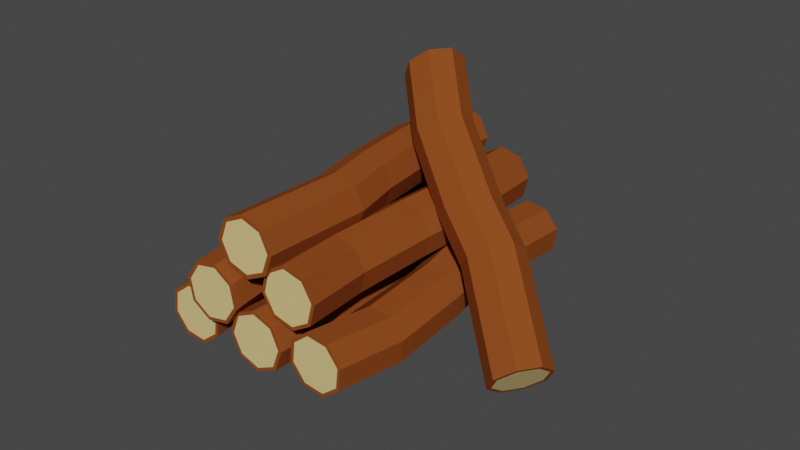 # Source: Wood_Resources.blend  (saved by Blender 3.6.13; exported with 4.5.12 LTS)
import bpy
from mathutils import Matrix  # noqa: F401  (used for matrix-valued properties, if any)

bpy.ops.wm.read_factory_settings(use_empty=True)
scene = bpy.context.scene
scene.name = 'Scene'

# ---- collections
col_collection = bpy.data.collections.new('Collection'); scene.collection.children.link(col_collection)

# ---- materials (node trees are filled in below, after node groups)
mat_center_001 = bpy.data.materials.new('Center.001')
mat_center_001.use_transparent_shadow = False
mat_wood_001 = bpy.data.materials.new('Wood.001')
mat_wood_001.use_transparent_shadow = False
mat_center = bpy.data.materials.new('Center')
mat_center.use_transparent_shadow = False
mat_wood = bpy.data.materials.new('Wood')
mat_wood.use_transparent_shadow = False
mat_center_002 = bpy.data.materials.new('Center.002')
mat_center_002.use_transparent_shadow = False
mat_wood_002 = bpy.data.materials.new('Wood.002')
mat_wood_002.use_transparent_shadow = False
mat_center_003 = bpy.data.materials.new('Center.003')
mat_center_003.use_transparent_shadow = False
mat_wood_003 = bpy.data.materials.new('Wood.003')
mat_wood_003.use_transparent_shadow = False
mat_center_004 = bpy.data.materials.new('Center.004')
mat_center_004.use_transparent_shadow = False
mat_wood_004 = bpy.data.materials.new('Wood.004')
mat_wood_004.use_transparent_shadow = False
mat_center_005 = bpy.data.materials.new('Center.005')
mat_center_005.use_transparent_shadow = False
mat_wood_005 = bpy.data.materials.new('Wood.005')
mat_wood_005.use_transparent_shadow = False
mat_center_006 = bpy.data.materials.new('Center.006')
mat_center_006.use_transparent_shadow = False
mat_wood_006 = bpy.data.materials.new('Wood.006')
mat_wood_006.use_transparent_shadow = False

# ---- material node trees
mat_center_001.use_nodes = True; mat_center_001.node_tree.nodes.clear()
_N = mat_center_001.node_tree.nodes; _L = mat_center_001.node_tree.links
n0 = _N.new('ShaderNodeBsdfPrincipled'); n0.name = 'Principled BSDF'; n0.location = (10, 300)
n0.distribution = 'GGX'
n0.subsurface_method = 'BURLEY'
n0.inputs[0].default_value = (0.8, 0.5969, 0.2428, 1.0)
n0.inputs[3].default_value = 1.45
n0.inputs[27].default_value = (0.0, 0.0, 0.0, 1.0)
n0.inputs[28].default_value = 1.0
n1 = _N.new('ShaderNodeOutputMaterial'); n1.name = 'Material Output'; n1.location = (300, 300)
_L.new(n0.outputs[0], n1.inputs[0])
n1.is_active_output = True
mat_wood_001.use_nodes = True; mat_wood_001.node_tree.nodes.clear()
_N = mat_wood_001.node_tree.nodes; _L = mat_wood_001.node_tree.links
n0 = _N.new('ShaderNodeBsdfPrincipled'); n0.name = 'Principled BSDF'; n0.location = (10, 300)
n0.distribution = 'GGX'
n0.subsurface_method = 'BURLEY'
n0.inputs[0].default_value = (0.2598, 0.06628, 0.01501, 1.0)
n0.inputs[2].default_value = 0.6691
n0.inputs[3].default_value = 1.45
n0.inputs[13].default_value = 0.007353
n0.inputs[27].default_value = (0.0, 0.0, 0.0, 1.0)
n0.inputs[28].default_value = 1.0
n1 = _N.new('ShaderNodeOutputMaterial'); n1.name = 'Material Output'; n1.location = (300, 300)
_L.new(n0.outputs[0], n1.inputs[0])
n1.is_active_output = True
mat_center.use_nodes = True; mat_center.node_tree.nodes.clear()
_N = mat_center.node_tree.nodes; _L = mat_center.node_tree.links
n0 = _N.new('ShaderNodeBsdfPrincipled'); n0.name = 'Principled BSDF'; n0.location = (10, 300)
n0.distribution = 'GGX'
n0.subsurface_method = 'BURLEY'
n0.inputs[0].default_value = (0.8, 0.5969, 0.2428, 1.0)
n0.inputs[3].default_value = 1.45
n0.inputs[27].default_value = (0.0, 0.0, 0.0, 1.0)
n0.inputs[28].default_value = 1.0
n1 = _N.new('ShaderNodeOutputMaterial'); n1.name = 'Material Output'; n1.location = (300, 300)
_L.new(n0.outputs[0], n1.inputs[0])
n1.is_active_output = True
mat_wood.use_nodes = True; mat_wood.node_tree.nodes.clear()
_N = mat_wood.node_tree.nodes; _L = mat_wood.node_tree.links
n0 = _N.new('ShaderNodeBsdfPrincipled'); n0.name = 'Principled BSDF'; n0.location = (10, 300)
n0.distribution = 'GGX'
n0.subsurface_method = 'BURLEY'
n0.inputs[0].default_value = (0.2598, 0.06628, 0.01501, 1.0)
n0.inputs[2].default_value = 0.6691
n0.inputs[3].default_value = 1.45
n0.inputs[13].default_value = 0.007353
n0.inputs[27].default_value = (0.0, 0.0, 0.0, 1.0)
n0.inputs[28].default_value = 1.0
n1 = _N.new('ShaderNodeOutputMaterial'); n1.name = 'Material Output'; n1.location = (300, 300)
_L.new(n0.outputs[0], n1.inputs[0])
n1.is_active_output = True
mat_center_002.use_nodes = True; mat_center_002.node_tree.nodes.clear()
_N = mat_center_002.node_tree.nodes; _L = mat_center_002.node_tree.links
n0 = _N.new('ShaderNodeBsdfPrincipled'); n0.name = 'Principled BSDF'; n0.location = (10, 300)
n0.distribution = 'GGX'
n0.subsurface_method = 'BURLEY'
n0.inputs[0].default_value = (0.8, 0.5969, 0.2428, 1.0)
n0.inputs[3].default_value = 1.45
n0.inputs[27].default_value = (0.0, 0.0, 0.0, 1.0)
n0.inputs[28].default_value = 1.0
n1 = _N.new('ShaderNodeOutputMaterial'); n1.name = 'Material Output'; n1.location = (300, 300)
_L.new(n0.outputs[0], n1.inputs[0])
n1.is_active_output = True
mat_wood_002.use_nodes = True; mat_wood_002.node_tree.nodes.clear()
_N = mat_wood_002.node_tree.nodes; _L = mat_wood_002.node_tree.links
n0 = _N.new('ShaderNodeBsdfPrincipled'); n0.name = 'Principled BSDF'; n0.location = (10, 300)
n0.distribution = 'GGX'
n0.subsurface_method = 'BURLEY'
n0.inputs[0].default_value = (0.2598, 0.06628, 0.01501, 1.0)
n0.inputs[2].default_value = 0.6691
n0.inputs[3].default_value = 1.45
n0.inputs[13].default_value = 0.007353
n0.inputs[27].default_value = (0.0, 0.0, 0.0, 1.0)
n0.inputs[28].default_value = 1.0
n1 = _N.new('ShaderNodeOutputMaterial'); n1.name = 'Material Output'; n1.location = (300, 300)
_L.new(n0.outputs[0], n1.inputs[0])
n1.is_active_output = True
mat_center_003.use_nodes = True; mat_center_003.node_tree.nodes.clear()
_N = mat_center_003.node_tree.nodes; _L = mat_center_003.node_tree.links
n0 = _N.new('ShaderNodeBsdfPrincipled'); n0.name = 'Principled BSDF'; n0.location = (10, 300)
n0.distribution = 'GGX'
n0.subsurface_method = 'BURLEY'
n0.inputs[0].default_value = (0.8, 0.5969, 0.2428, 1.0)
n0.inputs[3].default_value = 1.45
n0.inputs[27].default_value = (0.0, 0.0, 0.0, 1.0)
n0.inputs[28].default_value = 1.0
n1 = _N.new('ShaderNodeOutputMaterial'); n1.name = 'Material Output'; n1.location = (300, 300)
_L.new(n0.outputs[0], n1.inputs[0])
n1.is_active_output = True
mat_wood_003.use_nodes = True; mat_wood_003.node_tree.nodes.clear()
_N = mat_wood_003.node_tree.nodes; _L = mat_wood_003.node_tree.links
n0 = _N.new('ShaderNodeBsdfPrincipled'); n0.name = 'Principled BSDF'; n0.location = (10, 300)
n0.distribution = 'GGX'
n0.subsurface_method = 'BURLEY'
n0.inputs[0].default_value = (0.2598, 0.06628, 0.01501, 1.0)
n0.inputs[2].default_value = 0.6691
n0.inputs[3].default_value = 1.45
n0.inputs[13].default_value = 0.007353
n0.inputs[27].default_value = (0.0, 0.0, 0.0, 1.0)
n0.inputs[28].default_value = 1.0
n1 = _N.new('ShaderNodeOutputMaterial'); n1.name = 'Material Output'; n1.location = (300, 300)
_L.new(n0.outputs[0], n1.inputs[0])
n1.is_active_output = True
mat_center_004.use_nodes = True; mat_center_004.node_tree.nodes.clear()
_N = mat_center_004.node_tree.nodes; _L = mat_center_004.node_tree.links
n0 = _N.new('ShaderNodeBsdfPrincipled'); n0.name = 'Principled BSDF'; n0.location = (10, 300)
n0.distribution = 'GGX'
n0.subsurface_method = 'BURLEY'
n0.inputs[0].default_value = (0.8, 0.5969, 0.2428, 1.0)
n0.inputs[3].default_value = 1.45
n0.inputs[27].default_value = (0.0, 0.0, 0.0, 1.0)
n0.inputs[28].default_value = 1.0
n1 = _N.new('ShaderNodeOutputMaterial'); n1.name = 'Material Output'; n1.location = (300, 300)
_L.new(n0.outputs[0], n1.inputs[0])
n1.is_active_output = True
mat_wood_004.use_nodes = True; mat_wood_004.node_tree.nodes.clear()
_N = mat_wood_004.node_tree.nodes; _L = mat_wood_004.node_tree.links
n0 = _N.new('ShaderNodeBsdfPrincipled'); n0.name = 'Principled BSDF'; n0.location = (10, 300)
n0.distribution = 'GGX'
n0.subsurface_method = 'BURLEY'
n0.inputs[0].default_value = (0.2598, 0.06628, 0.01501, 1.0)
n0.inputs[2].default_value = 0.6691
n0.inputs[3].default_value = 1.45
n0.inputs[13].default_value = 0.007353
n0.inputs[27].default_value = (0.0, 0.0, 0.0, 1.0)
n0.inputs[28].default_value = 1.0
n1 = _N.new('ShaderNodeOutputMaterial'); n1.name = 'Material Output'; n1.location = (300, 300)
_L.new(n0.outputs[0], n1.inputs[0])
n1.is_active_output = True
mat_center_005.use_nodes = True; mat_center_005.node_tree.nodes.clear()
_N = mat_center_005.node_tree.nodes; _L = mat_center_005.node_tree.links
n0 = _N.new('ShaderNodeBsdfPrincipled'); n0.name = 'Principled BSDF'; n0.location = (10, 300)
n0.distribution = 'GGX'
n0.subsurface_method = 'BURLEY'
n0.inputs[0].default_value = (0.8, 0.5969, 0.2428, 1.0)
n0.inputs[3].default_value = 1.45
n0.inputs[27].default_value = (0.0, 0.0, 0.0, 1.0)
n0.inputs[28].default_value = 1.0
n1 = _N.new('ShaderNodeOutputMaterial'); n1.name = 'Material Output'; n1.location = (300, 300)
_L.new(n0.outputs[0], n1.inputs[0])
n1.is_active_output = True
mat_wood_005.use_nodes = True; mat_wood_005.node_tree.nodes.clear()
_N = mat_wood_005.node_tree.nodes; _L = mat_wood_005.node_tree.links
n0 = _N.new('ShaderNodeBsdfPrincipled'); n0.name = 'Principled BSDF'; n0.location = (10, 300)
n0.distribution = 'GGX'
n0.subsurface_method = 'BURLEY'
n0.inputs[0].default_value = (0.2598, 0.06628, 0.01501, 1.0)
n0.inputs[2].default_value = 0.6691
n0.inputs[3].default_value = 1.45
n0.inputs[13].default_value = 0.007353
n0.inputs[27].default_value = (0.0, 0.0, 0.0, 1.0)
n0.inputs[28].default_value = 1.0
n1 = _N.new('ShaderNodeOutputMaterial'); n1.name = 'Material Output'; n1.location = (300, 300)
_L.new(n0.outputs[0], n1.inputs[0])
n1.is_active_output = True
mat_center_006.use_nodes = True; mat_center_006.node_tree.nodes.clear()
_N = mat_center_006.node_tree.nodes; _L = mat_center_006.node_tree.links
n0 = _N.new('ShaderNodeBsdfPrincipled'); n0.name = 'Principled BSDF'; n0.location = (10, 300)
n0.distribution = 'GGX'
n0.subsurface_method = 'BURLEY'
n0.inputs[0].default_value = (0.8, 0.5969, 0.2428, 1.0)
n0.inputs[3].default_value = 1.45
n0.inputs[27].default_value = (0.0, 0.0, 0.0, 1.0)
n0.inputs[28].default_value = 1.0
n1 = _N.new('ShaderNodeOutputMaterial'); n1.name = 'Material Output'; n1.location = (300, 300)
_L.new(n0.outputs[0], n1.inputs[0])
n1.is_active_output = True
mat_wood_006.use_nodes = True; mat_wood_006.node_tree.nodes.clear()
_N = mat_wood_006.node_tree.nodes; _L = mat_wood_006.node_tree.links
n0 = _N.new('ShaderNodeBsdfPrincipled'); n0.name = 'Principled BSDF'; n0.location = (10, 300)
n0.distribution = 'GGX'
n0.subsurface_method = 'BURLEY'
n0.inputs[0].default_value = (0.2598, 0.06628, 0.01501, 1.0)
n0.inputs[2].default_value = 0.6691
n0.inputs[3].default_value = 1.45
n0.inputs[13].default_value = 0.007353
n0.inputs[27].default_value = (0.0, 0.0, 0.0, 1.0)
n0.inputs[28].default_value = 1.0
n1 = _N.new('ShaderNodeOutputMaterial'); n1.name = 'Material Output'; n1.location = (300, 300)
_L.new(n0.outputs[0], n1.inputs[0])
n1.is_active_output = True

# ---- world
world_world = bpy.data.worlds.new('World'); scene.world = world_world
world_world.use_nodes = True; world_world.node_tree.nodes.clear()
_N = world_world.node_tree.nodes; _L = world_world.node_tree.links
n0 = _N.new('ShaderNodeOutputWorld'); n0.name = 'World Output'; n0.location = (300, 300)
n1 = _N.new('ShaderNodeBackground'); n1.name = 'Background'; n1.location = (10, 300)
n1.inputs[0].default_value = (0.05088, 0.05088, 0.05088, 1.0)
_L.new(n1.outputs[0], n0.inputs[0])
n0.is_active_output = True
world_world.color = (0.05088, 0.05088, 0.05088)
world_world.use_sun_shadow = False
world_world.sun_shadow_jitter_overblur = 0.0

# ---- meshes
me_cylinder_001 = bpy.data.meshes.new('Cylinder.001')
me_cylinder_001.from_pydata([(0.0, 0.8586, -1.0), (0.0, 0.88, 1.0), (0.6071, 0.6071, -1.0), (0.6223, 0.6223, 1.0), (0.8586, -4.143e-08, -1.0), (0.88, -4.178e-08, 1.0), (0.6071, -0.6071, -1.0), (0.6223, -0.6223, 1.0), (-8.742e-08, -0.8586, -1.0), (-8.742e-08, -0.88, 1.0), (-0.6071, -0.6071, -1.0), (-0.6223, -0.6223, 1.0), (-0.8586, 2.561e-08, -1.0), (-0.88, 2.353e-08, 1.0), (-0.6071, 0.6071, -1.0), (-0.6223, 0.6223, 1.0), (0.08152, 1.038, 0.01552), (0.7886, 0.7447, 0.01552), (1.082, 0.03762, 0.01552), (0.7886, -0.6695, 0.01552), (0.08152, -0.9624, 0.01552), (-0.6256, -0.6695, 0.01552), (-0.9185, 0.03762, 0.01552), (-0.6256, 0.7447, 0.01552), (0.5278, 0.67, -0.2931), (0.8207, -0.03711, -0.2931), (0.5278, -0.7442, -0.2931), (-0.1793, -1.037, -0.2931), (-0.8864, -0.7442, -0.2931), (-1.179, -0.03711, -0.2931), (-0.8864, 0.67, -0.2931), (-0.1793, 0.9629, -0.2931), (0.275, 1.091, 0.5455), (0.9821, 0.7984, 0.5455), (1.275, 0.09131, 0.5455), (0.9821, -0.6158, 0.5455), (0.275, -0.9087, 0.5455), (-0.4321, -0.6158, 0.5455), (-0.725, 0.09131, 0.5455), (-0.4321, 0.7984, 0.5455), (0.7071, 0.7071, 1.0), (0.0, 1.0, 1.0), (1.0, -4.371e-08, 1.0), (0.7071, -0.7071, 1.0), (-8.742e-08, -1.0, 1.0), (-0.7071, -0.7071, 1.0), (-1.0, 1.192e-08, 1.0), (-0.7071, 0.7071, 1.0), (0.0, 1.0, -1.0), (0.7071, 0.7071, -1.0), (1.0, -4.371e-08, -1.0), (0.7071, -0.7071, -1.0), (-8.742e-08, -1.0, -1.0), (-0.7071, -0.7071, -1.0), (-1.0, 1.192e-08, -1.0), (-0.7071, 0.7071, -1.0), (-1.391, -2.187, -0.9616), (-1.442, -1.837, 1.037), (-1.001, -1.659, -0.9646), (-1.042, -1.296, 1.034), (-0.3511, -1.561, -0.9648), (-0.3761, -1.195, 1.034), (0.1777, -1.951, -0.9622), (0.1659, -1.595, 1.037), (0.2756, -2.6, -0.9583), (0.2663, -2.261, 1.041), (-0.1146, -3.129, -0.9553), (-0.1337, -2.802, 1.044), (-0.7644, -3.227, -0.9551), (-0.7997, -2.903, 1.044), (-1.293, -2.837, -0.9577), (-1.342, -2.503, 1.041), (-1.561, -1.89, 0.05255), (-1.106, -1.275, 0.04909), (-0.3492, -1.16, 0.0488), (0.2666, -1.615, 0.05185), (0.3807, -2.371, 0.05646), (-0.0738, -2.987, 0.05992), (-0.8306, -3.101, 0.0602), (-1.446, -2.647, 0.05715), (-1.092, -1.599, -0.2577), (-0.3348, -1.485, -0.258), (0.281, -1.939, -0.255), (0.3951, -2.695, -0.2504), (-0.05939, -3.311, -0.2469), (-0.8162, -3.425, -0.2466), (-1.432, -2.971, -0.2497), (-1.546, -2.214, -0.2543), (-1.574, -1.598, 0.581), (-1.12, -0.9825, 0.5775), (-0.3628, -0.8684, 0.5773), (0.253, -1.323, 0.5803), (0.3671, -2.079, 0.5849), (-0.08735, -2.695, 0.5884), (-0.8442, -2.809, 0.5887), (-1.46, -2.355, 0.5856), (-1.104, -1.193, 1.034), (-1.558, -1.808, 1.037), (-0.3472, -1.079, 1.033), (0.2686, -1.533, 1.036), (0.3827, -2.289, 1.041), (-0.07176, -2.905, 1.044), (-0.8286, -3.019, 1.045), (-1.444, -2.565, 1.042), (-1.528, -2.153, -0.9619), (-1.074, -1.538, -0.9654), (-0.317, -1.424, -0.9656), (0.2988, -1.878, -0.9626), (0.4129, -2.634, -0.958), (-0.04159, -3.25, -0.9545), (-0.7984, -3.364, -0.9542), (-1.414, -2.91, -0.9573), (-1.195, -5.793, -0.9635), (-1.225, -5.469, 1.036), (-1.799, -5.536, -0.9653), (-1.845, -5.206, 1.034), (-2.045, -4.927, -0.9691), (-2.097, -4.581, 1.03), (-1.788, -4.322, -0.9726), (-1.833, -3.962, 1.026), (-1.179, -4.076, -0.9738), (-1.209, -3.71, 1.025), (-0.574, -4.333, -0.9719), (-0.5889, -3.973, 1.027), (-0.3281, -4.942, -0.9681), (-0.3369, -4.597, 1.031), (-0.5852, -5.547, -0.9646), (-0.6003, -5.217, 1.034), (-1.293, -5.796, 0.05253), (-1.997, -5.496, 0.05037), (-2.284, -4.787, 0.04596), (-1.984, -4.083, 0.04188), (-1.275, -3.797, 0.04054), (-0.5703, -4.096, 0.0427), (-0.2839, -4.805, 0.04712), (-0.5833, -5.509, 0.05119), (-1.731, -5.477, -0.2584), (-2.018, -4.768, -0.2628), (-1.718, -4.064, -0.2669), (-1.009, -3.778, -0.2682), (-0.3041, -4.077, -0.2661), (-0.01777, -4.786, -0.2616), (-0.3172, -5.49, -0.2576), (-1.027, -5.777, -0.2562), (-1.495, -5.756, 0.5824), (-2.199, -5.457, 0.5802), (-2.486, -4.748, 0.5758), (-2.186, -4.043, 0.5718), (-1.477, -3.757, 0.5704), (-0.7722, -4.056, 0.5726), (-0.4858, -4.766, 0.577), (-0.7852, -5.47, 0.5811), (-1.93, -5.29, 1.034), (-1.226, -5.589, 1.036), (-2.217, -4.58, 1.03), (-1.917, -3.876, 1.026), (-1.208, -3.59, 1.024), (-0.5033, -3.889, 1.026), (-0.2169, -4.599, 1.031), (-0.5163, -5.303, 1.035), (-1.196, -5.934, -0.9626), (-1.9, -5.635, -0.9648), (-2.187, -4.925, -0.9692), (-1.887, -4.221, -0.9733), (-1.177, -3.935, -0.9746), (-0.4731, -4.234, -0.9725), (-0.1867, -4.944, -0.968), (-0.4861, -5.648, -0.964), (-2.517, -4.136, -0.9008), (-2.557, -3.81, 1.098), (-2.937, -3.631, -0.9041), (-2.987, -3.292, 1.095), (-2.876, -2.977, -0.908), (-2.925, -2.622, 1.091), (-2.37, -2.557, -0.9102), (-2.406, -2.192, 1.089), (-1.716, -2.618, -0.9095), (-1.736, -2.254, 1.089), (-1.296, -3.124, -0.9063), (-1.306, -2.772, 1.093), (-1.357, -3.778, -0.9024), (-1.368, -3.443, 1.097), (-1.863, -4.197, -0.9001), (-1.887, -3.872, 1.099), (-2.688, -4.081, 0.1148), (-3.177, -3.492, 0.111), (-3.106, -2.731, 0.1065), (-2.517, -2.242, 0.1038), (-1.755, -2.313, 0.1047), (-1.266, -2.902, 0.1085), (-1.337, -3.664, 0.113), (-1.926, -4.152, 0.1156), (-2.907, -3.601, -0.197), (-2.836, -2.84, -0.2015), (-2.246, -2.351, -0.2042), (-1.484, -2.422, -0.2033), (-0.9958, -3.011, -0.1995), (-1.067, -3.773, -0.195), (-1.656, -4.261, -0.1924), (-2.418, -4.19, -0.1932), (-2.892, -3.947, 0.6441), (-3.381, -3.358, 0.6403), (-3.31, -2.596, 0.6358), (-2.721, -2.108, 0.6331), (-1.959, -2.179, 0.634), (-1.47, -2.768, 0.6378), (-1.541, -3.529, 0.6423), (-2.13, -4.018, 0.6449), (-3.102, -3.327, 1.095), (-2.613, -3.916, 1.099), (-3.031, -2.566, 1.091), (-2.442, -2.077, 1.088), (-1.68, -2.148, 1.089), (-1.191, -2.737, 1.093), (-1.262, -3.499, 1.097), (-1.851, -3.987, 1.1), (-2.583, -4.261, -0.9001), (-3.072, -3.672, -0.9039), (-3.001, -2.911, -0.9084), (-2.412, -2.422, -0.9111), (-1.65, -2.493, -0.9102), (-1.161, -3.082, -0.9064), (-1.232, -3.844, -0.9019), (-1.821, -4.332, -0.8993), (-1.081, -0.8947, -1.002), (-1.089, -0.5526, 0.9974), (-1.412, -1.462, -0.9983), (-1.43, -1.134, 1.001), (-2.048, -1.628, -0.9977), (-2.081, -1.304, 1.001), (-2.615, -1.296, -1.0), (-2.663, -0.9644, 0.9991), (-2.782, -0.6611, -1.004), (-2.833, -0.3131, 0.9951), (-2.45, -0.09411, -1.007), (-2.493, 0.268, 0.9917), (-1.814, 0.07232, -1.008), (-1.841, 0.4385, 0.9911), (-1.247, -0.2593, -1.005), (-1.26, 0.09867, 0.9934), (-0.9296, -0.8245, 0.01413), (-1.316, -1.485, 0.0179), (-2.056, -1.679, 0.01867), (-2.717, -1.292, 0.01601), (-2.911, -0.5525, 0.01146), (-2.525, 0.1078, 0.007694), (-1.784, 0.3017, 0.006919), (-1.123, -0.08454, 0.009586), (-1.35, -1.27, -0.2922), (-2.09, -1.464, -0.2914), (-2.751, -1.077, -0.2941), (-2.945, -0.3373, -0.2986), (-2.558, 0.323, -0.3024), (-1.818, 0.5168, -0.3032), (-1.157, 0.1306, -0.3005), (-0.9635, -0.6094, -0.296), (-0.9108, -0.932, 0.545), (-1.297, -1.592, 0.5488), (-2.038, -1.786, 0.5495), (-2.698, -1.4, 0.5469), (-2.892, -0.6599, 0.5423), (-2.506, 0.0003832, 0.5386), (-1.765, 0.1942, 0.5378), (-1.105, -0.192, 0.5405), (-1.357, -1.229, 1.001), (-0.9706, -0.5689, 0.9976), (-2.098, -1.423, 1.002), (-2.758, -1.037, 0.9994), (-2.952, -0.2968, 0.9949), (-2.566, 0.3635, 0.9911), (-1.825, 0.5573, 0.9904), (-1.165, 0.1711, 0.993), (-0.9405, -0.9139, -1.001), (-1.327, -1.574, -0.9976), (-2.067, -1.768, -0.9968), (-2.728, -1.382, -0.9995), (-2.922, -0.6418, -1.004), (-2.535, 0.01849, -1.008), (-1.795, 0.2123, -1.009), (-1.134, -0.1739, -1.006), (-4.327, -1.239, 1.032), (-4.372, -1.797, -0.9653), (-4.226, -1.887, 1.038), (-4.268, -2.461, -0.9588), (-3.695, -2.274, 1.042), (-3.724, -2.858, -0.9552), (-3.045, -2.173, 1.041), (-3.058, -2.754, -0.9565), (-2.658, -1.643, 1.035), (-2.661, -2.211, -0.9619), (-2.759, -0.9948, 1.029), (-2.765, -1.546, -0.9684), (-3.29, -0.6079, 1.025), (-3.309, -1.15, -0.9721), (-3.939, -0.709, 1.027), (-3.974, -1.253, -0.9708), (-4.532, -1.562, 0.01831), (-4.414, -2.317, 0.02567), (-3.796, -2.768, 0.02983), (-3.04, -2.65, 0.02836), (-2.589, -2.033, 0.02212), (-2.707, -1.277, 0.01476), (-3.325, -0.8266, 0.0106), (-4.081, -0.9444, 0.01207), (-4.276, -1.995, 0.3315), (-3.658, -2.445, 0.3357), (-2.902, -2.327, 0.3342), (-2.451, -1.71, 0.328), (-2.569, -0.955, 0.3206), (-3.187, -0.5043, 0.3164), (-3.943, -0.6221, 0.3179), (-4.394, -1.239, 0.3241), (-4.636, -1.886, -0.5091), (-4.518, -2.641, -0.5018), (-3.9, -3.092, -0.4976), (-3.144, -2.974, -0.4991), (-2.693, -2.357, -0.5053), (-2.811, -1.602, -0.5127), (-3.429, -1.151, -0.5168), (-4.185, -1.269, -0.5154), (-4.37, -2.524, -0.9582), (-4.488, -1.768, -0.9655), (-3.752, -2.974, -0.954), (-2.996, -2.857, -0.9555), (-2.544, -2.239, -0.9617), (-2.663, -1.484, -0.9691), (-3.281, -1.033, -0.9732), (-4.037, -1.151, -0.9718), (-4.464, -1.206, 1.032), (-4.346, -1.961, 1.039), (-3.728, -2.412, 1.043), (-2.972, -2.294, 1.042), (-2.521, -1.677, 1.036), (-2.639, -0.9214, 1.028), (-3.257, -0.4707, 1.024), (-4.013, -0.5885, 1.025), (1.313, 4.197, 0.3667), (-6.819, -0.787, -0.5463), (1.528, 3.62, 0.4099), (-6.599, -1.378, -0.502), (1.942, 3.158, 0.3697), (-6.174, -1.851, -0.5432), (2.314, 3.081, 0.2696), (-5.793, -1.931, -0.6458), (2.425, 3.434, 0.1683), (-5.679, -1.569, -0.7496), (2.211, 4.01, 0.1251), (-5.899, -0.9783, -0.7939), (1.796, 4.472, 0.1653), (-6.324, -0.5045, -0.7527), (1.425, 4.55, 0.2653), (-6.705, -0.4253, -0.6502), (-2.918, 1.679, -0.06778), (-2.668, 1.007, -0.01744), (-2.185, 0.469, -0.06426), (-1.752, 0.379, -0.1808), (-1.623, 0.79, -0.2988), (-1.873, 1.461, -0.3492), (-2.355, 2.0, -0.3023), (-2.788, 2.09, -0.1858), (-1.389, 1.944, 0.08415), (-0.9063, 1.406, 0.03733), (-0.4733, 1.316, -0.07922), (-0.3438, 1.727, -0.1972), (-0.5936, 2.398, -0.2476), (-1.076, 2.936, -0.2008), (-1.509, 3.026, -0.08421), (-1.639, 2.615, 0.0338), (-5.087, 0.2313, -0.2811), (-4.837, -0.44, -0.2308), (-4.355, -0.9783, -0.2776), (-3.922, -1.068, -0.3941), (-3.792, -0.6573, -0.5121), (-4.042, 0.01396, -0.5625), (-4.525, 0.5523, -0.5157), (-4.958, 0.6423, -0.3991), (-6.647, -1.405, -0.4821), (-6.897, -0.7337, -0.5325), (-6.164, -1.943, -0.5289), (-5.731, -2.033, -0.6455), (-5.602, -1.622, -0.7635), (-5.851, -0.951, -0.8138), (-6.334, -0.4127, -0.767), (-6.767, -0.3227, -0.6505), (1.222, 4.26, 0.383), (1.472, 3.588, 0.4333), (1.954, 3.05, 0.3865), (2.387, 2.96, 0.27), (2.517, 3.371, 0.152), (2.267, 4.042, 0.1016), (1.784, 4.581, 0.1484), (1.351, 4.671, 0.265)], [], [(32, 41, 40, 33), (33, 40, 42, 34), (34, 42, 43, 35), (35, 43, 44, 36), (36, 44, 45, 37), (37, 45, 46, 38), (3, 1, 15, 13, 11, 9, 7, 5), (38, 46, 47, 39), (39, 47, 41, 32), (0, 2, 4, 6, 8, 10, 12, 14), (30, 23, 16, 31), (29, 22, 23, 30), (28, 21, 22, 29), (27, 20, 21, 28), (26, 19, 20, 27), (25, 18, 19, 26), (24, 17, 18, 25), (31, 16, 17, 24), (48, 31, 24, 49), (49, 24, 25, 50), (50, 25, 26, 51), (51, 26, 27, 52), (52, 27, 28, 53), (53, 28, 29, 54), (54, 29, 30, 55), (55, 30, 31, 48), (23, 39, 32, 16), (22, 38, 39, 23), (21, 37, 38, 22), (20, 36, 37, 21), (19, 35, 36, 20), (18, 34, 35, 19), (17, 33, 34, 18), (16, 32, 33, 17), (1, 3, 40, 41), (3, 5, 42, 40), (5, 7, 43, 42), (7, 9, 44, 43), (9, 11, 45, 44), (11, 13, 46, 45), (13, 15, 47, 46), (15, 1, 41, 47), (2, 0, 48, 49), (4, 2, 49, 50), (6, 4, 50, 51), (8, 6, 51, 52), (10, 8, 52, 53), (12, 10, 53, 54), (14, 12, 54, 55), (0, 14, 55, 48), (88, 97, 96, 89), (89, 96, 98, 90), (90, 98, 99, 91), (91, 99, 100, 92), (92, 100, 101, 93), (93, 101, 102, 94), (59, 57, 71, 69, 67, 65, 63, 61), (94, 102, 103, 95), (95, 103, 97, 88), (56, 58, 60, 62, 64, 66, 68, 70), (86, 79, 72, 87), (85, 78, 79, 86), (84, 77, 78, 85), (83, 76, 77, 84), (82, 75, 76, 83), (81, 74, 75, 82), (80, 73, 74, 81), (87, 72, 73, 80), (104, 87, 80, 105), (105, 80, 81, 106), (106, 81, 82, 107), (107, 82, 83, 108), (108, 83, 84, 109), (109, 84, 85, 110), (110, 85, 86, 111), (111, 86, 87, 104), (79, 95, 88, 72), (78, 94, 95, 79), (77, 93, 94, 78), (76, 92, 93, 77), (75, 91, 92, 76), (74, 90, 91, 75), (73, 89, 90, 74), (72, 88, 89, 73), (57, 59, 96, 97), (59, 61, 98, 96), (61, 63, 99, 98), (63, 65, 100, 99), (65, 67, 101, 100), (67, 69, 102, 101), (69, 71, 103, 102), (71, 57, 97, 103), (58, 56, 104, 105), (60, 58, 105, 106), (62, 60, 106, 107), (64, 62, 107, 108), (66, 64, 108, 109), (68, 66, 109, 110), (70, 68, 110, 111), (56, 70, 111, 104), (144, 153, 152, 145), (145, 152, 154, 146), (146, 154, 155, 147), (147, 155, 156, 148), (148, 156, 157, 149), (149, 157, 158, 150), (115, 113, 127, 125, 123, 121, 119, 117), (150, 158, 159, 151), (151, 159, 153, 144), (112, 114, 116, 118, 120, 122, 124, 126), (142, 135, 128, 143), (141, 134, 135, 142), (140, 133, 134, 141), (139, 132, 133, 140), (138, 131, 132, 139), (137, 130, 131, 138), (136, 129, 130, 137), (143, 128, 129, 136), (160, 143, 136, 161), (161, 136, 137, 162), (162, 137, 138, 163), (163, 138, 139, 164), (164, 139, 140, 165), (165, 140, 141, 166), (166, 141, 142, 167), (167, 142, 143, 160), (135, 151, 144, 128), (134, 150, 151, 135), (133, 149, 150, 134), (132, 148, 149, 133), (131, 147, 148, 132), (130, 146, 147, 131), (129, 145, 146, 130), (128, 144, 145, 129), (113, 115, 152, 153), (115, 117, 154, 152), (117, 119, 155, 154), (119, 121, 156, 155), (121, 123, 157, 156), (123, 125, 158, 157), (125, 127, 159, 158), (127, 113, 153, 159), (114, 112, 160, 161), (116, 114, 161, 162), (118, 116, 162, 163), (120, 118, 163, 164), (122, 120, 164, 165), (124, 122, 165, 166), (126, 124, 166, 167), (112, 126, 167, 160), (200, 209, 208, 201), (201, 208, 210, 202), (202, 210, 211, 203), (203, 211, 212, 204), (204, 212, 213, 205), (205, 213, 214, 206), (171, 169, 183, 181, 179, 177, 175, 173), (206, 214, 215, 207), (207, 215, 209, 200), (168, 170, 172, 174, 176, 178, 180, 182), (198, 191, 184, 199), (197, 190, 191, 198), (196, 189, 190, 197), (195, 188, 189, 196), (194, 187, 188, 195), (193, 186, 187, 194), (192, 185, 186, 193), (199, 184, 185, 192), (216, 199, 192, 217), (217, 192, 193, 218), (218, 193, 194, 219), (219, 194, 195, 220), (220, 195, 196, 221), (221, 196, 197, 222), (222, 197, 198, 223), (223, 198, 199, 216), (191, 207, 200, 184), (190, 206, 207, 191), (189, 205, 206, 190), (188, 204, 205, 189), (187, 203, 204, 188), (186, 202, 203, 187), (185, 201, 202, 186), (184, 200, 201, 185), (169, 171, 208, 209), (171, 173, 210, 208), (173, 175, 211, 210), (175, 177, 212, 211), (177, 179, 213, 212), (179, 181, 214, 213), (181, 183, 215, 214), (183, 169, 209, 215), (170, 168, 216, 217), (172, 170, 217, 218), (174, 172, 218, 219), (176, 174, 219, 220), (178, 176, 220, 221), (180, 178, 221, 222), (182, 180, 222, 223), (168, 182, 223, 216), (256, 265, 264, 257), (257, 264, 266, 258), (258, 266, 267, 259), (259, 267, 268, 260), (260, 268, 269, 261), (261, 269, 270, 262), (227, 225, 239, 237, 235, 233, 231, 229), (262, 270, 271, 263), (263, 271, 265, 256), (224, 226, 228, 230, 232, 234, 236, 238), (254, 247, 240, 255), (253, 246, 247, 254), (252, 245, 246, 253), (251, 244, 245, 252), (250, 243, 244, 251), (249, 242, 243, 250), (248, 241, 242, 249), (255, 240, 241, 248), (272, 255, 248, 273), (273, 248, 249, 274), (274, 249, 250, 275), (275, 250, 251, 276), (276, 251, 252, 277), (277, 252, 253, 278), (278, 253, 254, 279), (279, 254, 255, 272), (247, 263, 256, 240), (246, 262, 263, 247), (245, 261, 262, 246), (244, 260, 261, 245), (243, 259, 260, 244), (242, 258, 259, 243), (241, 257, 258, 242), (240, 256, 257, 241), (225, 227, 264, 265), (227, 229, 266, 264), (229, 231, 267, 266), (231, 233, 268, 267), (233, 235, 269, 268), (235, 237, 270, 269), (237, 239, 271, 270), (239, 225, 265, 271), (226, 224, 272, 273), (228, 226, 273, 274), (230, 228, 274, 275), (232, 230, 275, 276), (234, 232, 276, 277), (236, 234, 277, 278), (238, 236, 278, 279), (224, 238, 279, 272), (312, 321, 320, 313), (313, 320, 322, 314), (314, 322, 323, 315), (315, 323, 324, 316), (316, 324, 325, 317), (317, 325, 326, 318), (283, 281, 295, 293, 291, 289, 287, 285), (318, 326, 327, 319), (319, 327, 321, 312), (280, 282, 284, 286, 288, 290, 292, 294), (310, 303, 296, 311), (309, 302, 303, 310), (308, 301, 302, 309), (307, 300, 301, 308), (306, 299, 300, 307), (305, 298, 299, 306), (304, 297, 298, 305), (311, 296, 297, 304), (328, 311, 304, 329), (329, 304, 305, 330), (330, 305, 306, 331), (331, 306, 307, 332), (332, 307, 308, 333), (333, 308, 309, 334), (334, 309, 310, 335), (335, 310, 311, 328), (303, 319, 312, 296), (302, 318, 319, 303), (301, 317, 318, 302), (300, 316, 317, 301), (299, 315, 316, 300), (298, 314, 315, 299), (297, 313, 314, 298), (296, 312, 313, 297), (281, 283, 320, 321), (283, 285, 322, 320), (285, 287, 323, 322), (287, 289, 324, 323), (289, 291, 325, 324), (291, 293, 326, 325), (293, 295, 327, 326), (295, 281, 321, 327), (282, 280, 328, 329), (284, 282, 329, 330), (286, 284, 330, 331), (288, 286, 331, 332), (290, 288, 332, 333), (292, 290, 333, 334), (294, 292, 334, 335), (280, 294, 335, 328), (368, 377, 376, 369), (369, 376, 378, 370), (370, 378, 379, 371), (371, 379, 380, 372), (372, 380, 381, 373), (373, 381, 382, 374), (339, 337, 351, 349, 347, 345, 343, 341), (374, 382, 383, 375), (375, 383, 377, 368), (336, 338, 340, 342, 344, 346, 348, 350), (366, 359, 352, 367), (365, 358, 359, 366), (364, 357, 358, 365), (363, 356, 357, 364), (362, 355, 356, 363), (361, 354, 355, 362), (360, 353, 354, 361), (367, 352, 353, 360), (384, 367, 360, 385), (385, 360, 361, 386), (386, 361, 362, 387), (387, 362, 363, 388), (388, 363, 364, 389), (389, 364, 365, 390), (390, 365, 366, 391), (391, 366, 367, 384), (359, 375, 368, 352), (358, 374, 375, 359), (357, 373, 374, 358), (356, 372, 373, 357), (355, 371, 372, 356), (354, 370, 371, 355), (353, 369, 370, 354), (352, 368, 369, 353), (337, 339, 376, 377), (339, 341, 378, 376), (341, 343, 379, 378), (343, 345, 380, 379), (345, 347, 381, 380), (347, 349, 382, 381), (349, 351, 383, 382), (351, 337, 377, 383), (338, 336, 384, 385), (340, 338, 385, 386), (342, 340, 386, 387), (344, 342, 387, 388), (346, 344, 388, 389), (348, 346, 389, 390), (350, 348, 390, 391), (336, 350, 391, 384)])
me_cylinder_001.polygons.foreach_set('material_index', [1, 1, 1, 1, 1, 1, 0, 1, 1, 0, 1, 1, 1, 1, 1, 1, 1, 1, 1, 1, 1, 1, 1, 1, 1, 1, 1, 1, 1, 1, 1, 1, 1, 1, 1, 1, 1, 1, 1, 1, 1, 1, 1, 1, 1, 1, 1, 1, 1, 1, 3, 3, 3, 3, 3, 3, 2, 3, 3, 2, 3, 3, 3, 3, 3, 3, 3, 3, 3, 3, 3, 3, 3, 3, 3, 3, 3, 3, 3, 3, 3, 3, 3, 3, 3, 3, 3, 3, 3, 3, 3, 3, 3, 3, 3, 3, 3, 3, 3, 3, 5, 5, 5, 5, 5, 5, 4, 5, 5, 4, 5, 5, 5, 5, 5, 5, 5, 5, 5, 5, 5, 5, 5, 5, 5, 5, 5, 5, 5, 5, 5, 5, 5, 5, 5, 5, 5, 5, 5, 5, 5, 5, 5, 5, 5, 5, 5, 5, 5, 5, 7, 7, 7, 7, 7, 7, 6, 7, 7, 6, 7, 7, 7, 7, 7, 7, 7, 7, 7, 7, 7, 7, 7, 7, 7, 7, 7, 7, 7, 7, 7, 7, 7, 7, 7, 7, 7, 7, 7, 7, 7, 7, 7, 7, 7, 7, 7, 7, 7, 7, 9, 9, 9, 9, 9, 9, 8, 9, 9, 8, 9, 9, 9, 9, 9, 9, 9, 9, 9, 9, 9, 9, 9, 9, 9, 9, 9, 9, 9, 9, 9, 9, 9, 9, 9, 9, 9, 9, 9, 9, 9, 9, 9, 9, 9, 9, 9, 9, 9, 9, 11, 11, 11, 11, 11, 11, 10, 11, 11, 10, 11, 11, 11, 11, 11, 11, 11, 11, 11, 11, 11, 11, 11, 11, 11, 11, 11, 11, 11, 11, 11, 11, 11, 11, 11, 11, 11, 11, 11, 11, 11, 11, 11, 11, 11, 11, 11, 11, 11, 11, 13, 13, 13, 13, 13, 13, 12, 13, 13, 12, 13, 13, 13, 13, 13, 13, 13, 13, 13, 13, 13, 13, 13, 13, 13, 13, 13, 13, 13, 13, 13, 13, 13, 13, 13, 13, 13, 13, 13, 13, 13, 13, 13, 13, 13, 13, 13, 13, 13, 13])
_uv = me_cylinder_001.uv_layers.new(name='UVMap')
_uv.uv.foreach_set('vector', [1.0, 0.8869, 1.0, 1.0, 0.875, 1.0, 0.875, 0.8869, 0.875, 0.8869, 0.875, 1.0, 0.75, 1.0, 0.75, 0.8869, 0.75, 0.8869, 0.75, 1.0, 0.625, 1.0, 0.625, 0.8869, 0.625, 0.8869, 0.625, 1.0, 0.5, 1.0, 0.5, 0.8869, 0.5, 0.8869, 0.5, 1.0, 0.375, 1.0, 0.375, 0.8869, 0.375, 0.8869, 0.375, 1.0, 0.25, 1.0, 0.25, 0.8869, 0.3993, 0.3993, 0.25, 0.4612, 0.1007, 0.3993, 0.03879, 0.25, 0.1007, 0.1007, 0.25, 0.03879, 0.3993, 0.1007, 0.4612, 0.25, 0.25, 0.8869, 0.25, 1.0, 0.125, 1.0, 0.125, 0.8869, 0.125, 0.8869, 0.125, 1.0, 0.0, 1.0, 0.0, 0.8869, 0.75, 0.4561, 0.8957, 0.3957, 0.9561, 0.25, 0.8957, 0.1043, 0.75, 0.04393, 0.6043, 0.1043, 0.5439, 0.25, 0.6043, 0.3957, 0.125, 0.6176, 0.125, 0.748, 0.0, 0.748, 0.0, 0.6176, 0.25, 0.6176, 0.25, 0.748, 0.125, 0.748, 0.125, 0.6176, 0.375, 0.6176, 0.375, 0.748, 0.25, 0.748, 0.25, 0.6176, 0.5, 0.6176, 0.5, 0.748, 0.375, 0.748, 0.375, 0.6176, 0.625, 0.6176, 0.625, 0.748, 0.5, 0.748, 0.5, 0.6176, 0.75, 0.6176, 0.75, 0.748, 0.625, 0.748, 0.625, 0.6176, 0.875, 0.6176, 0.875, 0.748, 0.75, 0.748, 0.75, 0.6176, 1.0, 0.6176, 1.0, 0.748, 0.875, 0.748, 0.875, 0.6176, 1.0, 0.5, 1.0, 0.6176, 0.875, 0.6176, 0.875, 0.5, 0.875, 0.5, 0.875, 0.6176, 0.75, 0.6176, 0.75, 0.5, 0.75, 0.5, 0.75, 0.6176, 0.625, 0.6176, 0.625, 0.5, 0.625, 0.5, 0.625, 0.6176, 0.5, 0.6176, 0.5, 0.5, 0.5, 0.5, 0.5, 0.6176, 0.375, 0.6176, 0.375, 0.5, 0.375, 0.5, 0.375, 0.6176, 0.25, 0.6176, 0.25, 0.5, 0.25, 0.5, 0.25, 0.6176, 0.125, 0.6176, 0.125, 0.5, 0.125, 0.5, 0.125, 0.6176, 0.0, 0.6176, 0.0, 0.5, 0.125, 0.748, 0.125, 0.8869, 0.0, 0.8869, 0.0, 0.748, 0.25, 0.748, 0.25, 0.8869, 0.125, 0.8869, 0.125, 0.748, 0.375, 0.748, 0.375, 0.8869, 0.25, 0.8869, 0.25, 0.748, 0.5, 0.748, 0.5, 0.8869, 0.375, 0.8869, 0.375, 0.748, 0.625, 0.748, 0.625, 0.8869, 0.5, 0.8869, 0.5, 0.748, 0.75, 0.748, 0.75, 0.8869, 0.625, 0.8869, 0.625, 0.748, 0.875, 0.748, 0.875, 0.8869, 0.75, 0.8869, 0.75, 0.748, 1.0, 0.748, 1.0, 0.8869, 0.875, 0.8869, 0.875, 0.748, 0.25, 0.4612, 0.3993, 0.3993, 0.4197, 0.4197, 0.25, 0.49, 0.3993, 0.3993, 0.4612, 0.25, 0.49, 0.25, 0.4197, 0.4197, 0.4612, 0.25, 0.3993, 0.1007, 0.4197, 0.08029, 0.49, 0.25, 0.3993, 0.1007, 0.25, 0.03879, 0.25, 0.01, 0.4197, 0.08029, 0.25, 0.03879, 0.1007, 0.1007, 0.08029, 0.08029, 0.25, 0.01, 0.1007, 0.1007, 0.03879, 0.25, 0.01, 0.25, 0.08029, 0.08029, 0.03879, 0.25, 0.1007, 0.3993, 0.08029, 0.4197, 0.01, 0.25, 0.1007, 0.3993, 0.25, 0.4612, 0.25, 0.49, 0.08029, 0.4197, 0.8957, 0.3957, 0.75, 0.4561, 0.75, 0.49, 0.9197, 0.4197, 0.9561, 0.25, 0.8957, 0.3957, 0.9197, 0.4197, 0.99, 0.25, 0.8957, 0.1043, 0.9561, 0.25, 0.99, 0.25, 0.9197, 0.08029, 0.75, 0.04393, 0.8957, 0.1043, 0.9197, 0.08029, 0.75, 0.01, 0.6043, 0.1043, 0.75, 0.04393, 0.75, 0.01, 0.5803, 0.08029, 0.5439, 0.25, 0.6043, 0.1043, 0.5803, 0.08029, 0.51, 0.25, 0.6043, 0.3957, 0.5439, 0.25, 0.51, 0.25, 0.5803, 0.4197, 0.75, 0.4561, 0.6043, 0.3957, 0.5803, 0.4197, 0.75, 0.49, 1.0, 0.8869, 1.0, 1.0, 0.875, 1.0, 0.875, 0.8869, 0.875, 0.8869, 0.875, 1.0, 0.75, 1.0, 0.75, 0.8869, 0.75, 0.8869, 0.75, 1.0, 0.625, 1.0, 0.625, 0.8869, 0.625, 0.8869, 0.625, 1.0, 0.5, 1.0, 0.5, 0.8869, 0.5, 0.8869, 0.5, 1.0, 0.375, 1.0, 0.375, 0.8869, 0.375, 0.8869, 0.375, 1.0, 0.25, 1.0, 0.25, 0.8869, 0.3993, 0.3993, 0.25, 0.4612, 0.1007, 0.3993, 0.03879, 0.25, 0.1007, 0.1007, 0.25, 0.03879, 0.3993, 0.1007, 0.4612, 0.25, 0.25, 0.8869, 0.25, 1.0, 0.125, 1.0, 0.125, 0.8869, 0.125, 0.8869, 0.125, 1.0, 0.0, 1.0, 0.0, 0.8869, 0.75, 0.4561, 0.8957, 0.3957, 0.9561, 0.25, 0.8957, 0.1043, 0.75, 0.04393, 0.6043, 0.1043, 0.5439, 0.25, 0.6043, 0.3957, 0.125, 0.6176, 0.125, 0.748, 0.0, 0.748, 0.0, 0.6176, 0.25, 0.6176, 0.25, 0.748, 0.125, 0.748, 0.125, 0.6176, 0.375, 0.6176, 0.375, 0.748, 0.25, 0.748, 0.25, 0.6176, 0.5, 0.6176, 0.5, 0.748, 0.375, 0.748, 0.375, 0.6176, 0.625, 0.6176, 0.625, 0.748, 0.5, 0.748, 0.5, 0.6176, 0.75, 0.6176, 0.75, 0.748, 0.625, 0.748, 0.625, 0.6176, 0.875, 0.6176, 0.875, 0.748, 0.75, 0.748, 0.75, 0.6176, 1.0, 0.6176, 1.0, 0.748, 0.875, 0.748, 0.875, 0.6176, 1.0, 0.5, 1.0, 0.6176, 0.875, 0.6176, 0.875, 0.5, 0.875, 0.5, 0.875, 0.6176, 0.75, 0.6176, 0.75, 0.5, 0.75, 0.5, 0.75, 0.6176, 0.625, 0.6176, 0.625, 0.5, 0.625, 0.5, 0.625, 0.6176, 0.5, 0.6176, 0.5, 0.5, 0.5, 0.5, 0.5, 0.6176, 0.375, 0.6176, 0.375, 0.5, 0.375, 0.5, 0.375, 0.6176, 0.25, 0.6176, 0.25, 0.5, 0.25, 0.5, 0.25, 0.6176, 0.125, 0.6176, 0.125, 0.5, 0.125, 0.5, 0.125, 0.6176, 0.0, 0.6176, 0.0, 0.5, 0.125, 0.748, 0.125, 0.8869, 0.0, 0.8869, 0.0, 0.748, 0.25, 0.748, 0.25, 0.8869, 0.125, 0.8869, 0.125, 0.748, 0.375, 0.748, 0.375, 0.8869, 0.25, 0.8869, 0.25, 0.748, 0.5, 0.748, 0.5, 0.8869, 0.375, 0.8869, 0.375, 0.748, 0.625, 0.748, 0.625, 0.8869, 0.5, 0.8869, 0.5, 0.748, 0.75, 0.748, 0.75, 0.8869, 0.625, 0.8869, 0.625, 0.748, 0.875, 0.748, 0.875, 0.8869, 0.75, 0.8869, 0.75, 0.748, 1.0, 0.748, 1.0, 0.8869, 0.875, 0.8869, 0.875, 0.748, 0.25, 0.4612, 0.3993, 0.3993, 0.4197, 0.4197, 0.25, 0.49, 0.3993, 0.3993, 0.4612, 0.25, 0.49, 0.25, 0.4197, 0.4197, 0.4612, 0.25, 0.3993, 0.1007, 0.4197, 0.08029, 0.49, 0.25, 0.3993, 0.1007, 0.25, 0.03879, 0.25, 0.01, 0.4197, 0.08029, 0.25, 0.03879, 0.1007, 0.1007, 0.08029, 0.08029, 0.25, 0.01, 0.1007, 0.1007, 0.03879, 0.25, 0.01, 0.25, 0.08029, 0.08029, 0.03879, 0.25, 0.1007, 0.3993, 0.08029, 0.4197, 0.01, 0.25, 0.1007, 0.3993, 0.25, 0.4612, 0.25, 0.49, 0.08029, 0.4197, 0.8957, 0.3957, 0.75, 0.4561, 0.75, 0.49, 0.9197, 0.4197, 0.9561, 0.25, 0.8957, 0.3957, 0.9197, 0.4197, 0.99, 0.25, 0.8957, 0.1043, 0.9561, 0.25, 0.99, 0.25, 0.9197, 0.08029, 0.75, 0.04393, 0.8957, 0.1043, 0.9197, 0.08029, 0.75, 0.01, 0.6043, 0.1043, 0.75, 0.04393, 0.75, 0.01, 0.5803, 0.08029, 0.5439, 0.25, 0.6043, 0.1043, 0.5803, 0.08029, 0.51, 0.25, 0.6043, 0.3957, 0.5439, 0.25, 0.51, 0.25, 0.5803, 0.4197, 0.75, 0.4561, 0.6043, 0.3957, 0.5803, 0.4197, 0.75, 0.49, 1.0, 0.8869, 1.0, 1.0, 0.875, 1.0, 0.875, 0.8869, 0.875, 0.8869, 0.875, 1.0, 0.75, 1.0, 0.75, 0.8869, 0.75, 0.8869, 0.75, 1.0, 0.625, 1.0, 0.625, 0.8869, 0.625, 0.8869, 0.625, 1.0, 0.5, 1.0, 0.5, 0.8869, 0.5, 0.8869, 0.5, 1.0, 0.375, 1.0, 0.375, 0.8869, 0.375, 0.8869, 0.375, 1.0, 0.25, 1.0, 0.25, 0.8869, 0.3993, 0.3993, 0.25, 0.4612, 0.1007, 0.3993, 0.03879, 0.25, 0.1007, 0.1007, 0.25, 0.03879, 0.3993, 0.1007, 0.4612, 0.25, 0.25, 0.8869, 0.25, 1.0, 0.125, 1.0, 0.125, 0.8869, 0.125, 0.8869, 0.125, 1.0, 0.0, 1.0, 0.0, 0.8869, 0.75, 0.4561, 0.8957, 0.3957, 0.9561, 0.25, 0.8957, 0.1043, 0.75, 0.04393, 0.6043, 0.1043, 0.5439, 0.25, 0.6043, 0.3957, 0.125, 0.6176, 0.125, 0.748, 0.0, 0.748, 0.0, 0.6176, 0.25, 0.6176, 0.25, 0.748, 0.125, 0.748, 0.125, 0.6176, 0.375, 0.6176, 0.375, 0.748, 0.25, 0.748, 0.25, 0.6176, 0.5, 0.6176, 0.5, 0.748, 0.375, 0.748, 0.375, 0.6176, 0.625, 0.6176, 0.625, 0.748, 0.5, 0.748, 0.5, 0.6176, 0.75, 0.6176, 0.75, 0.748, 0.625, 0.748, 0.625, 0.6176, 0.875, 0.6176, 0.875, 0.748, 0.75, 0.748, 0.75, 0.6176, 1.0, 0.6176, 1.0, 0.748, 0.875, 0.748, 0.875, 0.6176, 1.0, 0.5, 1.0, 0.6176, 0.875, 0.6176, 0.875, 0.5, 0.875, 0.5, 0.875, 0.6176, 0.75, 0.6176, 0.75, 0.5, 0.75, 0.5, 0.75, 0.6176, 0.625, 0.6176, 0.625, 0.5, 0.625, 0.5, 0.625, 0.6176, 0.5, 0.6176, 0.5, 0.5, 0.5, 0.5, 0.5, 0.6176, 0.375, 0.6176, 0.375, 0.5, 0.375, 0.5, 0.375, 0.6176, 0.25, 0.6176, 0.25, 0.5, 0.25, 0.5, 0.25, 0.6176, 0.125, 0.6176, 0.125, 0.5, 0.125, 0.5, 0.125, 0.6176, 0.0, 0.6176, 0.0, 0.5, 0.125, 0.748, 0.125, 0.8869, 0.0, 0.8869, 0.0, 0.748, 0.25, 0.748, 0.25, 0.8869, 0.125, 0.8869, 0.125, 0.748, 0.375, 0.748, 0.375, 0.8869, 0.25, 0.8869, 0.25, 0.748, 0.5, 0.748, 0.5, 0.8869, 0.375, 0.8869, 0.375, 0.748, 0.625, 0.748, 0.625, 0.8869, 0.5, 0.8869, 0.5, 0.748, 0.75, 0.748, 0.75, 0.8869, 0.625, 0.8869, 0.625, 0.748, 0.875, 0.748, 0.875, 0.8869, 0.75, 0.8869, 0.75, 0.748, 1.0, 0.748, 1.0, 0.8869, 0.875, 0.8869, 0.875, 0.748, 0.25, 0.4612, 0.3993, 0.3993, 0.4197, 0.4197, 0.25, 0.49, 0.3993, 0.3993, 0.4612, 0.25, 0.49, 0.25, 0.4197, 0.4197, 0.4612, 0.25, 0.3993, 0.1007, 0.4197, 0.08029, 0.49, 0.25, 0.3993, 0.1007, 0.25, 0.03879, 0.25, 0.01, 0.4197, 0.08029, 0.25, 0.03879, 0.1007, 0.1007, 0.08029, 0.08029, 0.25, 0.01, 0.1007, 0.1007, 0.03879, 0.25, 0.01, 0.25, 0.08029, 0.08029, 0.03879, 0.25, 0.1007, 0.3993, 0.08029, 0.4197, 0.01, 0.25, 0.1007, 0.3993, 0.25, 0.4612, 0.25, 0.49, 0.08029, 0.4197, 0.8957, 0.3957, 0.75, 0.4561, 0.75, 0.49, 0.9197, 0.4197, 0.9561, 0.25, 0.8957, 0.3957, 0.9197, 0.4197, 0.99, 0.25, 0.8957, 0.1043, 0.9561, 0.25, 0.99, 0.25, 0.9197, 0.08029, 0.75, 0.04393, 0.8957, 0.1043, 0.9197, 0.08029, 0.75, 0.01, 0.6043, 0.1043, 0.75, 0.04393, 0.75, 0.01, 0.5803, 0.08029, 0.5439, 0.25, 0.6043, 0.1043, 0.5803, 0.08029, 0.51, 0.25, 0.6043, 0.3957, 0.5439, 0.25, 0.51, 0.25, 0.5803, 0.4197, 0.75, 0.4561, 0.6043, 0.3957, 0.5803, 0.4197, 0.75, 0.49, 1.0, 0.8869, 1.0, 1.0, 0.875, 1.0, 0.875, 0.8869, 0.875, 0.8869, 0.875, 1.0, 0.75, 1.0, 0.75, 0.8869, 0.75, 0.8869, 0.75, 1.0, 0.625, 1.0, 0.625, 0.8869, 0.625, 0.8869, 0.625, 1.0, 0.5, 1.0, 0.5, 0.8869, 0.5, 0.8869, 0.5, 1.0, 0.375, 1.0, 0.375, 0.8869, 0.375, 0.8869, 0.375, 1.0, 0.25, 1.0, 0.25, 0.8869, 0.3993, 0.3993, 0.25, 0.4612, 0.1007, 0.3993, 0.03879, 0.25, 0.1007, 0.1007, 0.25, 0.03879, 0.3993, 0.1007, 0.4612, 0.25, 0.25, 0.8869, 0.25, 1.0, 0.125, 1.0, 0.125, 0.8869, 0.125, 0.8869, 0.125, 1.0, 0.0, 1.0, 0.0, 0.8869, 0.75, 0.4561, 0.8957, 0.3957, 0.9561, 0.25, 0.8957, 0.1043, 0.75, 0.04393, 0.6043, 0.1043, 0.5439, 0.25, 0.6043, 0.3957, 0.125, 0.6176, 0.125, 0.748, 0.0, 0.748, 0.0, 0.6176, 0.25, 0.6176, 0.25, 0.748, 0.125, 0.748, 0.125, 0.6176, 0.375, 0.6176, 0.375, 0.748, 0.25, 0.748, 0.25, 0.6176, 0.5, 0.6176, 0.5, 0.748, 0.375, 0.748, 0.375, 0.6176, 0.625, 0.6176, 0.625, 0.748, 0.5, 0.748, 0.5, 0.6176, 0.75, 0.6176, 0.75, 0.748, 0.625, 0.748, 0.625, 0.6176, 0.875, 0.6176, 0.875, 0.748, 0.75, 0.748, 0.75, 0.6176, 1.0, 0.6176, 1.0, 0.748, 0.875, 0.748, 0.875, 0.6176, 1.0, 0.5, 1.0, 0.6176, 0.875, 0.6176, 0.875, 0.5, 0.875, 0.5, 0.875, 0.6176, 0.75, 0.6176, 0.75, 0.5, 0.75, 0.5, 0.75, 0.6176, 0.625, 0.6176, 0.625, 0.5, 0.625, 0.5, 0.625, 0.6176, 0.5, 0.6176, 0.5, 0.5, 0.5, 0.5, 0.5, 0.6176, 0.375, 0.6176, 0.375, 0.5, 0.375, 0.5, 0.375, 0.6176, 0.25, 0.6176, 0.25, 0.5, 0.25, 0.5, 0.25, 0.6176, 0.125, 0.6176, 0.125, 0.5, 0.125, 0.5, 0.125, 0.6176, 0.0, 0.6176, 0.0, 0.5, 0.125, 0.748, 0.125, 0.8869, 0.0, 0.8869, 0.0, 0.748, 0.25, 0.748, 0.25, 0.8869, 0.125, 0.8869, 0.125, 0.748, 0.375, 0.748, 0.375, 0.8869, 0.25, 0.8869, 0.25, 0.748, 0.5, 0.748, 0.5, 0.8869, 0.375, 0.8869, 0.375, 0.748, 0.625, 0.748, 0.625, 0.8869, 0.5, 0.8869, 0.5, 0.748, 0.75, 0.748, 0.75, 0.8869, 0.625, 0.8869, 0.625, 0.748, 0.875, 0.748, 0.875, 0.8869, 0.75, 0.8869, 0.75, 0.748, 1.0, 0.748, 1.0, 0.8869, 0.875, 0.8869, 0.875, 0.748, 0.25, 0.4612, 0.3993, 0.3993, 0.4197, 0.4197, 0.25, 0.49, 0.3993, 0.3993, 0.4612, 0.25, 0.49, 0.25, 0.4197, 0.4197, 0.4612, 0.25, 0.3993, 0.1007, 0.4197, 0.08029, 0.49, 0.25, 0.3993, 0.1007, 0.25, 0.03879, 0.25, 0.01, 0.4197, 0.08029, 0.25, 0.03879, 0.1007, 0.1007, 0.08029, 0.08029, 0.25, 0.01, 0.1007, 0.1007, 0.03879, 0.25, 0.01, 0.25, 0.08029, 0.08029, 0.03879, 0.25, 0.1007, 0.3993, 0.08029, 0.4197, 0.01, 0.25, 0.1007, 0.3993, 0.25, 0.4612, 0.25, 0.49, 0.08029, 0.4197, 0.8957, 0.3957, 0.75, 0.4561, 0.75, 0.49, 0.9197, 0.4197, 0.9561, 0.25, 0.8957, 0.3957, 0.9197, 0.4197, 0.99, 0.25, 0.8957, 0.1043, 0.9561, 0.25, 0.99, 0.25, 0.9197, 0.08029, 0.75, 0.04393, 0.8957, 0.1043, 0.9197, 0.08029, 0.75, 0.01, 0.6043, 0.1043, 0.75, 0.04393, 0.75, 0.01, 0.5803, 0.08029, 0.5439, 0.25, 0.6043, 0.1043, 0.5803, 0.08029, 0.51, 0.25, 0.6043, 0.3957, 0.5439, 0.25, 0.51, 0.25, 0.5803, 0.4197, 0.75, 0.4561, 0.6043, 0.3957, 0.5803, 0.4197, 0.75, 0.49, 1.0, 0.8869, 1.0, 1.0, 0.875, 1.0, 0.875, 0.8869, 0.875, 0.8869, 0.875, 1.0, 0.75, 1.0, 0.75, 0.8869, 0.75, 0.8869, 0.75, 1.0, 0.625, 1.0, 0.625, 0.8869, 0.625, 0.8869, 0.625, 1.0, 0.5, 1.0, 0.5, 0.8869, 0.5, 0.8869, 0.5, 1.0, 0.375, 1.0, 0.375, 0.8869, 0.375, 0.8869, 0.375, 1.0, 0.25, 1.0, 0.25, 0.8869, 0.3993, 0.3993, 0.25, 0.4612, 0.1007, 0.3993, 0.03879, 0.25, 0.1007, 0.1007, 0.25, 0.03879, 0.3993, 0.1007, 0.4612, 0.25, 0.25, 0.8869, 0.25, 1.0, 0.125, 1.0, 0.125, 0.8869, 0.125, 0.8869, 0.125, 1.0, 0.0, 1.0, 0.0, 0.8869, 0.75, 0.4561, 0.8957, 0.3957, 0.9561, 0.25, 0.8957, 0.1043, 0.75, 0.04393, 0.6043, 0.1043, 0.5439, 0.25, 0.6043, 0.3957, 0.125, 0.6176, 0.125, 0.748, 0.0, 0.748, 0.0, 0.6176, 0.25, 0.6176, 0.25, 0.748, 0.125, 0.748, 0.125, 0.6176, 0.375, 0.6176, 0.375, 0.748, 0.25, 0.748, 0.25, 0.6176, 0.5, 0.6176, 0.5, 0.748, 0.375, 0.748, 0.375, 0.6176, 0.625, 0.6176, 0.625, 0.748, 0.5, 0.748, 0.5, 0.6176, 0.75, 0.6176, 0.75, 0.748, 0.625, 0.748, 0.625, 0.6176, 0.875, 0.6176, 0.875, 0.748, 0.75, 0.748, 0.75, 0.6176, 1.0, 0.6176, 1.0, 0.748, 0.875, 0.748, 0.875, 0.6176, 1.0, 0.5, 1.0, 0.6176, 0.875, 0.6176, 0.875, 0.5, 0.875, 0.5, 0.875, 0.6176, 0.75, 0.6176, 0.75, 0.5, 0.75, 0.5, 0.75, 0.6176, 0.625, 0.6176, 0.625, 0.5, 0.625, 0.5, 0.625, 0.6176, 0.5, 0.6176, 0.5, 0.5, 0.5, 0.5, 0.5, 0.6176, 0.375, 0.6176, 0.375, 0.5, 0.375, 0.5, 0.375, 0.6176, 0.25, 0.6176, 0.25, 0.5, 0.25, 0.5, 0.25, 0.6176, 0.125, 0.6176, 0.125, 0.5, 0.125, 0.5, 0.125, 0.6176, 0.0, 0.6176, 0.0, 0.5, 0.125, 0.748, 0.125, 0.8869, 0.0, 0.8869, 0.0, 0.748, 0.25, 0.748, 0.25, 0.8869, 0.125, 0.8869, 0.125, 0.748, 0.375, 0.748, 0.375, 0.8869, 0.25, 0.8869, 0.25, 0.748, 0.5, 0.748, 0.5, 0.8869, 0.375, 0.8869, 0.375, 0.748, 0.625, 0.748, 0.625, 0.8869, 0.5, 0.8869, 0.5, 0.748, 0.75, 0.748, 0.75, 0.8869, 0.625, 0.8869, 0.625, 0.748, 0.875, 0.748, 0.875, 0.8869, 0.75, 0.8869, 0.75, 0.748, 1.0, 0.748, 1.0, 0.8869, 0.875, 0.8869, 0.875, 0.748, 0.25, 0.4612, 0.3993, 0.3993, 0.4197, 0.4197, 0.25, 0.49, 0.3993, 0.3993, 0.4612, 0.25, 0.49, 0.25, 0.4197, 0.4197, 0.4612, 0.25, 0.3993, 0.1007, 0.4197, 0.08029, 0.49, 0.25, 0.3993, 0.1007, 0.25, 0.03879, 0.25, 0.01, 0.4197, 0.08029, 0.25, 0.03879, 0.1007, 0.1007, 0.08029, 0.08029, 0.25, 0.01, 0.1007, 0.1007, 0.03879, 0.25, 0.01, 0.25, 0.08029, 0.08029, 0.03879, 0.25, 0.1007, 0.3993, 0.08029, 0.4197, 0.01, 0.25, 0.1007, 0.3993, 0.25, 0.4612, 0.25, 0.49, 0.08029, 0.4197, 0.8957, 0.3957, 0.75, 0.4561, 0.75, 0.49, 0.9197, 0.4197, 0.9561, 0.25, 0.8957, 0.3957, 0.9197, 0.4197, 0.99, 0.25, 0.8957, 0.1043, 0.9561, 0.25, 0.99, 0.25, 0.9197, 0.08029, 0.75, 0.04393, 0.8957, 0.1043, 0.9197, 0.08029, 0.75, 0.01, 0.6043, 0.1043, 0.75, 0.04393, 0.75, 0.01, 0.5803, 0.08029, 0.5439, 0.25, 0.6043, 0.1043, 0.5803, 0.08029, 0.51, 0.25, 0.6043, 0.3957, 0.5439, 0.25, 0.51, 0.25, 0.5803, 0.4197, 0.75, 0.4561, 0.6043, 0.3957, 0.5803, 0.4197, 0.75, 0.49, 1.0, 0.8869, 1.0, 1.0, 0.875, 1.0, 0.875, 0.8869, 0.875, 0.8869, 0.875, 1.0, 0.75, 1.0, 0.75, 0.8869, 0.75, 0.8869, 0.75, 1.0, 0.625, 1.0, 0.625, 0.8869, 0.625, 0.8869, 0.625, 1.0, 0.5, 1.0, 0.5, 0.8869, 0.5, 0.8869, 0.5, 1.0, 0.375, 1.0, 0.375, 0.8869, 0.375, 0.8869, 0.375, 1.0, 0.25, 1.0, 0.25, 0.8869, 0.3993, 0.3993, 0.25, 0.4612, 0.1007, 0.3993, 0.03879, 0.25, 0.1007, 0.1007, 0.25, 0.03879, 0.3993, 0.1007, 0.4612, 0.25, 0.25, 0.8869, 0.25, 1.0, 0.125, 1.0, 0.125, 0.8869, 0.125, 0.8869, 0.125, 1.0, 0.0, 1.0, 0.0, 0.8869, 0.75, 0.4561, 0.8957, 0.3957, 0.9561, 0.25, 0.8957, 0.1043, 0.75, 0.04393, 0.6043, 0.1043, 0.5439, 0.25, 0.6043, 0.3957, 0.125, 0.6176, 0.125, 0.748, 0.0, 0.748, 0.0, 0.6176, 0.25, 0.6176, 0.25, 0.748, 0.125, 0.748, 0.125, 0.6176, 0.375, 0.6176, 0.375, 0.748, 0.25, 0.748, 0.25, 0.6176, 0.5, 0.6176, 0.5, 0.748, 0.375, 0.748, 0.375, 0.6176, 0.625, 0.6176, 0.625, 0.748, 0.5, 0.748, 0.5, 0.6176, 0.75, 0.6176, 0.75, 0.748, 0.625, 0.748, 0.625, 0.6176, 0.875, 0.6176, 0.875, 0.748, 0.75, 0.748, 0.75, 0.6176, 1.0, 0.6176, 1.0, 0.748, 0.875, 0.748, 0.875, 0.6176, 1.0, 0.5, 1.0, 0.6176, 0.875, 0.6176, 0.875, 0.5, 0.875, 0.5, 0.875, 0.6176, 0.75, 0.6176, 0.75, 0.5, 0.75, 0.5, 0.75, 0.6176, 0.625, 0.6176, 0.625, 0.5, 0.625, 0.5, 0.625, 0.6176, 0.5, 0.6176, 0.5, 0.5, 0.5, 0.5, 0.5, 0.6176, 0.375, 0.6176, 0.375, 0.5, 0.375, 0.5, 0.375, 0.6176, 0.25, 0.6176, 0.25, 0.5, 0.25, 0.5, 0.25, 0.6176, 0.125, 0.6176, 0.125, 0.5, 0.125, 0.5, 0.125, 0.6176, 0.0, 0.6176, 0.0, 0.5, 0.125, 0.748, 0.125, 0.8869, 0.0, 0.8869, 0.0, 0.748, 0.25, 0.748, 0.25, 0.8869, 0.125, 0.8869, 0.125, 0.748, 0.375, 0.748, 0.375, 0.8869, 0.25, 0.8869, 0.25, 0.748, 0.5, 0.748, 0.5, 0.8869, 0.375, 0.8869, 0.375, 0.748, 0.625, 0.748, 0.625, 0.8869, 0.5, 0.8869, 0.5, 0.748, 0.75, 0.748, 0.75, 0.8869, 0.625, 0.8869, 0.625, 0.748, 0.875, 0.748, 0.875, 0.8869, 0.75, 0.8869, 0.75, 0.748, 1.0, 0.748, 1.0, 0.8869, 0.875, 0.8869, 0.875, 0.748, 0.25, 0.4612, 0.3993, 0.3993, 0.4197, 0.4197, 0.25, 0.49, 0.3993, 0.3993, 0.4612, 0.25, 0.49, 0.25, 0.4197, 0.4197, 0.4612, 0.25, 0.3993, 0.1007, 0.4197, 0.08029, 0.49, 0.25, 0.3993, 0.1007, 0.25, 0.03879, 0.25, 0.01, 0.4197, 0.08029, 0.25, 0.03879, 0.1007, 0.1007, 0.08029, 0.08029, 0.25, 0.01, 0.1007, 0.1007, 0.03879, 0.25, 0.01, 0.25, 0.08029, 0.08029, 0.03879, 0.25, 0.1007, 0.3993, 0.08029, 0.4197, 0.01, 0.25, 0.1007, 0.3993, 0.25, 0.4612, 0.25, 0.49, 0.08029, 0.4197, 0.8957, 0.3957, 0.75, 0.4561, 0.75, 0.49, 0.9197, 0.4197, 0.9561, 0.25, 0.8957, 0.3957, 0.9197, 0.4197, 0.99, 0.25, 0.8957, 0.1043, 0.9561, 0.25, 0.99, 0.25, 0.9197, 0.08029, 0.75, 0.04393, 0.8957, 0.1043, 0.9197, 0.08029, 0.75, 0.01, 0.6043, 0.1043, 0.75, 0.04393, 0.75, 0.01, 0.5803, 0.08029, 0.5439, 0.25, 0.6043, 0.1043, 0.5803, 0.08029, 0.51, 0.25, 0.6043, 0.3957, 0.5439, 0.25, 0.51, 0.25, 0.5803, 0.4197, 0.75, 0.4561, 0.6043, 0.3957, 0.5803, 0.4197, 0.75, 0.49, 1.0, 0.8869, 1.0, 1.0, 0.875, 1.0, 0.875, 0.8869, 0.875, 0.8869, 0.875, 1.0, 0.75, 1.0, 0.75, 0.8869, 0.75, 0.8869, 0.75, 1.0, 0.625, 1.0, 0.625, 0.8869, 0.625, 0.8869, 0.625, 1.0, 0.5, 1.0, 0.5, 0.8869, 0.5, 0.8869, 0.5, 1.0, 0.375, 1.0, 0.375, 0.8869, 0.375, 0.8869, 0.375, 1.0, 0.25, 1.0, 0.25, 0.8869, 0.3993, 0.3993, 0.25, 0.4612, 0.1007, 0.3993, 0.03879, 0.25, 0.1007, 0.1007, 0.25, 0.03879, 0.3993, 0.1007, 0.4612, 0.25, 0.25, 0.8869, 0.25, 1.0, 0.125, 1.0, 0.125, 0.8869, 0.125, 0.8869, 0.125, 1.0, 0.0, 1.0, 0.0, 0.8869, 0.75, 0.4561, 0.8957, 0.3957, 0.9561, 0.25, 0.8957, 0.1043, 0.75, 0.04393, 0.6043, 0.1043, 0.5439, 0.25, 0.6043, 0.3957, 0.125, 0.6176, 0.125, 0.748, 0.0, 0.748, 0.0, 0.6176, 0.25, 0.6176, 0.25, 0.748, 0.125, 0.748, 0.125, 0.6176, 0.375, 0.6176, 0.375, 0.748, 0.25, 0.748, 0.25, 0.6176, 0.5, 0.6176, 0.5, 0.748, 0.375, 0.748, 0.375, 0.6176, 0.625, 0.6176, 0.625, 0.748, 0.5, 0.748, 0.5, 0.6176, 0.75, 0.6176, 0.75, 0.748, 0.625, 0.748, 0.625, 0.6176, 0.875, 0.6176, 0.875, 0.748, 0.75, 0.748, 0.75, 0.6176, 1.0, 0.6176, 1.0, 0.748, 0.875, 0.748, 0.875, 0.6176, 1.0, 0.5, 1.0, 0.6176, 0.875, 0.6176, 0.875, 0.5, 0.875, 0.5, 0.875, 0.6176, 0.75, 0.6176, 0.75, 0.5, 0.75, 0.5, 0.75, 0.6176, 0.625, 0.6176, 0.625, 0.5, 0.625, 0.5, 0.625, 0.6176, 0.5, 0.6176, 0.5, 0.5, 0.5, 0.5, 0.5, 0.6176, 0.375, 0.6176, 0.375, 0.5, 0.375, 0.5, 0.375, 0.6176, 0.25, 0.6176, 0.25, 0.5, 0.25, 0.5, 0.25, 0.6176, 0.125, 0.6176, 0.125, 0.5, 0.125, 0.5, 0.125, 0.6176, 0.0, 0.6176, 0.0, 0.5, 0.125, 0.748, 0.125, 0.8869, 0.0, 0.8869, 0.0, 0.748, 0.25, 0.748, 0.25, 0.8869, 0.125, 0.8869, 0.125, 0.748, 0.375, 0.748, 0.375, 0.8869, 0.25, 0.8869, 0.25, 0.748, 0.5, 0.748, 0.5, 0.8869, 0.375, 0.8869, 0.375, 0.748, 0.625, 0.748, 0.625, 0.8869, 0.5, 0.8869, 0.5, 0.748, 0.75, 0.748, 0.75, 0.8869, 0.625, 0.8869, 0.625, 0.748, 0.875, 0.748, 0.875, 0.8869, 0.75, 0.8869, 0.75, 0.748, 1.0, 0.748, 1.0, 0.8869, 0.875, 0.8869, 0.875, 0.748, 0.25, 0.4612, 0.3993, 0.3993, 0.4197, 0.4197, 0.25, 0.49, 0.3993, 0.3993, 0.4612, 0.25, 0.49, 0.25, 0.4197, 0.4197, 0.4612, 0.25, 0.3993, 0.1007, 0.4197, 0.08029, 0.49, 0.25, 0.3993, 0.1007, 0.25, 0.03879, 0.25, 0.01, 0.4197, 0.08029, 0.25, 0.03879, 0.1007, 0.1007, 0.08029, 0.08029, 0.25, 0.01, 0.1007, 0.1007, 0.03879, 0.25, 0.01, 0.25, 0.08029, 0.08029, 0.03879, 0.25, 0.1007, 0.3993, 0.08029, 0.4197, 0.01, 0.25, 0.1007, 0.3993, 0.25, 0.4612, 0.25, 0.49, 0.08029, 0.4197, 0.8957, 0.3957, 0.75, 0.4561, 0.75, 0.49, 0.9197, 0.4197, 0.9561, 0.25, 0.8957, 0.3957, 0.9197, 0.4197, 0.99, 0.25, 0.8957, 0.1043, 0.9561, 0.25, 0.99, 0.25, 0.9197, 0.08029, 0.75, 0.04393, 0.8957, 0.1043, 0.9197, 0.08029, 0.75, 0.01, 0.6043, 0.1043, 0.75, 0.04393, 0.75, 0.01, 0.5803, 0.08029, 0.5439, 0.25, 0.6043, 0.1043, 0.5803, 0.08029, 0.51, 0.25, 0.6043, 0.3957, 0.5439, 0.25, 0.51, 0.25, 0.5803, 0.4197, 0.75, 0.4561, 0.6043, 0.3957, 0.5803, 0.4197, 0.75, 0.49])
me_cylinder_001.materials.append(mat_center_001)
me_cylinder_001.materials.append(mat_wood_001)
me_cylinder_001.materials.append(mat_center)
me_cylinder_001.materials.append(mat_wood)
me_cylinder_001.materials.append(mat_center_002)
me_cylinder_001.materials.append(mat_wood_002)
me_cylinder_001.materials.append(mat_center_003)
me_cylinder_001.materials.append(mat_wood_003)
me_cylinder_001.materials.append(mat_center_004)
me_cylinder_001.materials.append(mat_wood_004)
me_cylinder_001.materials.append(mat_center_005)
me_cylinder_001.materials.append(mat_wood_005)
me_cylinder_001.materials.append(mat_center_006)
me_cylinder_001.materials.append(mat_wood_006)
me_cylinder_001.use_remesh_fix_poles = True
me_cylinder_001.use_remesh_preserve_attributes = False
me_cylinder_001.update()

# ---- objects
ob_log = bpy.data.objects.new('Log', me_cylinder_001)

# ---- transforms, parenting, visibility, modifiers, constraints
ob_log.location = (0.0, 0.0, 1.151)
ob_log.rotation_euler = (1.571, 1.288, 0.0)
ob_log.scale = (1.0, 1.0, 5.36)

# ---- collection membership
col_collection.objects.link(ob_log)

# ---- scene / render settings (as saved in the file)
scene.frame_start = 1; scene.frame_end = 250; scene.frame_set(1)
scene.render.engine = 'BLENDER_EEVEE_NEXT'
scene.cycles.sampling_pattern = 'TABULATED_SOBOL'
scene.cycles.use_light_tree = False
scene.view_settings.view_transform = 'Filmic'
bpy.context.view_layer.update()

# ---- added for rendering (the .blend has no active camera and no usable light): camera, sun
cam_auto = bpy.data.cameras.new('AutoCamera')
cam_auto.lens = 50.0
cam_auto.sensor_width = 36.0
cam_auto.clip_end = 1000.0
ob_auto_camera = bpy.data.objects.new('AutoCamera', cam_auto)
scene.collection.objects.link(ob_auto_camera)
ob_auto_camera.location = (18.0973, -23.4223, 18.5296)
ob_auto_camera.rotation_euler = (1.09748, -7.21219e-08, 0.694738)
scene.camera = ob_auto_camera
light_auto_sun = bpy.data.lights.new('AutoSun', 'SUN')
light_auto_sun.energy = 3.0
light_auto_sun.angle = 0.0523599
ob_auto_sun = bpy.data.objects.new('AutoSun', light_auto_sun)
scene.collection.objects.link(ob_auto_sun)
ob_auto_sun.rotation_euler = (0.872665, 0.174533, 0.523599)
bpy.context.view_layer.update()
